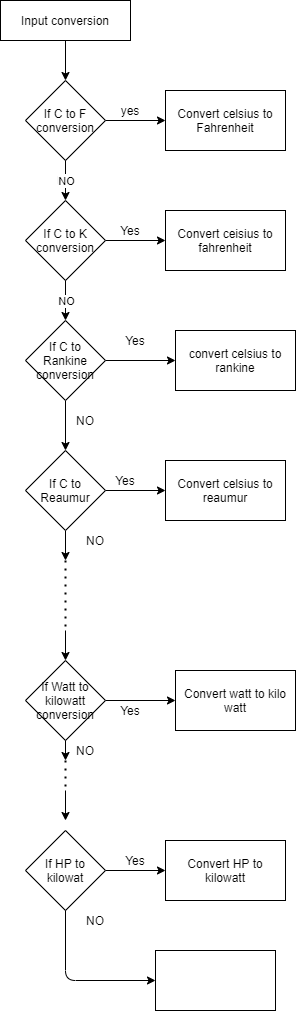

The diagram above was exported from draw.io. Its source (the exported page's mxGraphModel, read from the mxfile embedded in the PNG):
<mxGraphModel dx="868" dy="482" grid="1" gridSize="10" guides="1" tooltips="1" connect="1" arrows="1" fold="1" page="1" pageScale="1" pageWidth="850" pageHeight="1100" math="0" shadow="0">
  <root>
    <mxCell id="0" />
    <mxCell id="1" parent="0" />
    <mxCell id="VjcnRZLoYaSxdGiazdzp-12" value="" style="edgeStyle=orthogonalEdgeStyle;rounded=0;orthogonalLoop=1;jettySize=auto;html=1;" edge="1" parent="1" source="VjcnRZLoYaSxdGiazdzp-1" target="VjcnRZLoYaSxdGiazdzp-3">
      <mxGeometry relative="1" as="geometry" />
    </mxCell>
    <mxCell id="VjcnRZLoYaSxdGiazdzp-1" value="Input conversion" style="rounded=0;whiteSpace=wrap;html=1;" vertex="1" parent="1">
      <mxGeometry x="295" y="70" width="130" height="40" as="geometry" />
    </mxCell>
    <mxCell id="VjcnRZLoYaSxdGiazdzp-5" value="" style="edgeStyle=orthogonalEdgeStyle;rounded=0;orthogonalLoop=1;jettySize=auto;html=1;" edge="1" parent="1" source="VjcnRZLoYaSxdGiazdzp-3" target="VjcnRZLoYaSxdGiazdzp-4">
      <mxGeometry relative="1" as="geometry" />
    </mxCell>
    <mxCell id="VjcnRZLoYaSxdGiazdzp-3" value="If C to F conversion" style="rhombus;whiteSpace=wrap;html=1;" vertex="1" parent="1">
      <mxGeometry x="320" y="150" width="80" height="80" as="geometry" />
    </mxCell>
    <mxCell id="VjcnRZLoYaSxdGiazdzp-4" value="Convert celsius to Fahrenheit" style="whiteSpace=wrap;html=1;" vertex="1" parent="1">
      <mxGeometry x="460" y="160" width="120" height="60" as="geometry" />
    </mxCell>
    <mxCell id="VjcnRZLoYaSxdGiazdzp-6" value="yes" style="text;html=1;strokeColor=none;fillColor=none;align=center;verticalAlign=middle;whiteSpace=wrap;rounded=0;" vertex="1" parent="1">
      <mxGeometry x="405" y="170" width="40" height="20" as="geometry" />
    </mxCell>
    <mxCell id="VjcnRZLoYaSxdGiazdzp-7" value="NO" style="endArrow=classic;html=1;exitX=0.5;exitY=1;exitDx=0;exitDy=0;" edge="1" parent="1" source="VjcnRZLoYaSxdGiazdzp-3">
      <mxGeometry relative="1" as="geometry">
        <mxPoint x="370" y="240" as="sourcePoint" />
        <mxPoint x="360" y="270" as="targetPoint" />
      </mxGeometry>
    </mxCell>
    <mxCell id="VjcnRZLoYaSxdGiazdzp-8" value="NO&lt;br&gt;" style="edgeLabel;resizable=0;html=1;align=center;verticalAlign=middle;" connectable="0" vertex="1" parent="VjcnRZLoYaSxdGiazdzp-7">
      <mxGeometry relative="1" as="geometry" />
    </mxCell>
    <mxCell id="VjcnRZLoYaSxdGiazdzp-14" value="" style="edgeStyle=orthogonalEdgeStyle;rounded=0;orthogonalLoop=1;jettySize=auto;html=1;" edge="1" parent="1" source="VjcnRZLoYaSxdGiazdzp-9" target="VjcnRZLoYaSxdGiazdzp-13">
      <mxGeometry relative="1" as="geometry" />
    </mxCell>
    <mxCell id="VjcnRZLoYaSxdGiazdzp-9" value="If C to K conversion" style="rhombus;whiteSpace=wrap;html=1;" vertex="1" parent="1">
      <mxGeometry x="320" y="270" width="80" height="80" as="geometry" />
    </mxCell>
    <mxCell id="VjcnRZLoYaSxdGiazdzp-13" value="Convert ceisius to fahrenheit" style="whiteSpace=wrap;html=1;" vertex="1" parent="1">
      <mxGeometry x="460" y="280" width="120" height="60" as="geometry" />
    </mxCell>
    <mxCell id="VjcnRZLoYaSxdGiazdzp-15" value="Yes" style="text;html=1;strokeColor=none;fillColor=none;align=center;verticalAlign=middle;whiteSpace=wrap;rounded=0;" vertex="1" parent="1">
      <mxGeometry x="405" y="290" width="40" height="20" as="geometry" />
    </mxCell>
    <mxCell id="VjcnRZLoYaSxdGiazdzp-16" value="" style="endArrow=classic;html=1;" edge="1" parent="1">
      <mxGeometry relative="1" as="geometry">
        <mxPoint x="360" y="350" as="sourcePoint" />
        <mxPoint x="360" y="390" as="targetPoint" />
      </mxGeometry>
    </mxCell>
    <mxCell id="VjcnRZLoYaSxdGiazdzp-17" value="NO" style="edgeLabel;resizable=0;html=1;align=center;verticalAlign=middle;" connectable="0" vertex="1" parent="VjcnRZLoYaSxdGiazdzp-16">
      <mxGeometry relative="1" as="geometry" />
    </mxCell>
    <mxCell id="VjcnRZLoYaSxdGiazdzp-20" value="" style="edgeStyle=orthogonalEdgeStyle;rounded=0;orthogonalLoop=1;jettySize=auto;html=1;" edge="1" parent="1" source="VjcnRZLoYaSxdGiazdzp-18" target="VjcnRZLoYaSxdGiazdzp-19">
      <mxGeometry relative="1" as="geometry" />
    </mxCell>
    <mxCell id="VjcnRZLoYaSxdGiazdzp-22" value="" style="edgeStyle=orthogonalEdgeStyle;rounded=0;orthogonalLoop=1;jettySize=auto;html=1;" edge="1" parent="1" source="VjcnRZLoYaSxdGiazdzp-18">
      <mxGeometry relative="1" as="geometry">
        <mxPoint x="360" y="520" as="targetPoint" />
      </mxGeometry>
    </mxCell>
    <mxCell id="VjcnRZLoYaSxdGiazdzp-18" value="If C to Rankine conversion" style="rhombus;whiteSpace=wrap;html=1;" vertex="1" parent="1">
      <mxGeometry x="320" y="390" width="80" height="80" as="geometry" />
    </mxCell>
    <mxCell id="VjcnRZLoYaSxdGiazdzp-19" value="convert celsius to rankine" style="whiteSpace=wrap;html=1;" vertex="1" parent="1">
      <mxGeometry x="470" y="400" width="120" height="60" as="geometry" />
    </mxCell>
    <mxCell id="VjcnRZLoYaSxdGiazdzp-30" value="" style="edgeStyle=orthogonalEdgeStyle;rounded=0;orthogonalLoop=1;jettySize=auto;html=1;" edge="1" parent="1" source="VjcnRZLoYaSxdGiazdzp-21" target="VjcnRZLoYaSxdGiazdzp-29">
      <mxGeometry relative="1" as="geometry" />
    </mxCell>
    <mxCell id="VjcnRZLoYaSxdGiazdzp-33" value="" style="edgeStyle=orthogonalEdgeStyle;rounded=0;orthogonalLoop=1;jettySize=auto;html=1;" edge="1" parent="1" source="VjcnRZLoYaSxdGiazdzp-21">
      <mxGeometry relative="1" as="geometry">
        <mxPoint x="360" y="630" as="targetPoint" />
      </mxGeometry>
    </mxCell>
    <mxCell id="VjcnRZLoYaSxdGiazdzp-21" value="If C to Reaumur" style="rhombus;whiteSpace=wrap;html=1;" vertex="1" parent="1">
      <mxGeometry x="320" y="520" width="80" height="80" as="geometry" />
    </mxCell>
    <mxCell id="VjcnRZLoYaSxdGiazdzp-27" value="NO" style="text;html=1;strokeColor=none;fillColor=none;align=center;verticalAlign=middle;whiteSpace=wrap;rounded=0;" vertex="1" parent="1">
      <mxGeometry x="360" y="480" width="40" height="20" as="geometry" />
    </mxCell>
    <mxCell id="VjcnRZLoYaSxdGiazdzp-28" value="Yes" style="text;html=1;strokeColor=none;fillColor=none;align=center;verticalAlign=middle;whiteSpace=wrap;rounded=0;" vertex="1" parent="1">
      <mxGeometry x="410" y="400" width="40" height="20" as="geometry" />
    </mxCell>
    <mxCell id="VjcnRZLoYaSxdGiazdzp-29" value="Convert celsius to reaumur" style="whiteSpace=wrap;html=1;" vertex="1" parent="1">
      <mxGeometry x="460" y="530" width="120" height="60" as="geometry" />
    </mxCell>
    <mxCell id="VjcnRZLoYaSxdGiazdzp-31" value="Yes" style="text;html=1;strokeColor=none;fillColor=none;align=center;verticalAlign=middle;whiteSpace=wrap;rounded=0;" vertex="1" parent="1">
      <mxGeometry x="400" y="540" width="40" height="20" as="geometry" />
    </mxCell>
    <mxCell id="VjcnRZLoYaSxdGiazdzp-38" value="" style="edgeStyle=orthogonalEdgeStyle;rounded=0;orthogonalLoop=1;jettySize=auto;html=1;" edge="1" parent="1" source="VjcnRZLoYaSxdGiazdzp-32" target="VjcnRZLoYaSxdGiazdzp-37">
      <mxGeometry relative="1" as="geometry" />
    </mxCell>
    <mxCell id="VjcnRZLoYaSxdGiazdzp-32" value="If Watt to kilowatt conversion" style="rhombus;whiteSpace=wrap;html=1;" vertex="1" parent="1">
      <mxGeometry x="320" y="730" width="80" height="80" as="geometry" />
    </mxCell>
    <mxCell id="VjcnRZLoYaSxdGiazdzp-35" value="" style="endArrow=none;dashed=1;html=1;dashPattern=1 3;strokeWidth=2;" edge="1" parent="1">
      <mxGeometry width="50" height="50" relative="1" as="geometry">
        <mxPoint x="360" y="630" as="sourcePoint" />
        <mxPoint x="360" y="700" as="targetPoint" />
      </mxGeometry>
    </mxCell>
    <mxCell id="VjcnRZLoYaSxdGiazdzp-36" value="" style="endArrow=classic;html=1;" edge="1" parent="1">
      <mxGeometry width="50" height="50" relative="1" as="geometry">
        <mxPoint x="360" y="700" as="sourcePoint" />
        <mxPoint x="360" y="730" as="targetPoint" />
      </mxGeometry>
    </mxCell>
    <mxCell id="VjcnRZLoYaSxdGiazdzp-37" value="Convert watt to kilo watt" style="whiteSpace=wrap;html=1;" vertex="1" parent="1">
      <mxGeometry x="470" y="740" width="120" height="60" as="geometry" />
    </mxCell>
    <mxCell id="VjcnRZLoYaSxdGiazdzp-39" value="NO" style="text;html=1;strokeColor=none;fillColor=none;align=center;verticalAlign=middle;whiteSpace=wrap;rounded=0;" vertex="1" parent="1">
      <mxGeometry x="370" y="600" width="40" height="20" as="geometry" />
    </mxCell>
    <mxCell id="VjcnRZLoYaSxdGiazdzp-40" value="Yes" style="text;html=1;strokeColor=none;fillColor=none;align=center;verticalAlign=middle;whiteSpace=wrap;rounded=0;" vertex="1" parent="1">
      <mxGeometry x="405" y="770" width="40" height="20" as="geometry" />
    </mxCell>
    <mxCell id="VjcnRZLoYaSxdGiazdzp-43" value="" style="endArrow=classic;html=1;exitX=0.5;exitY=1;exitDx=0;exitDy=0;" edge="1" parent="1" source="VjcnRZLoYaSxdGiazdzp-32">
      <mxGeometry width="50" height="50" relative="1" as="geometry">
        <mxPoint x="350" y="860" as="sourcePoint" />
        <mxPoint x="360" y="830" as="targetPoint" />
      </mxGeometry>
    </mxCell>
    <mxCell id="VjcnRZLoYaSxdGiazdzp-44" value="" style="endArrow=none;dashed=1;html=1;dashPattern=1 3;strokeWidth=2;" edge="1" parent="1">
      <mxGeometry width="50" height="50" relative="1" as="geometry">
        <mxPoint x="360" y="830" as="sourcePoint" />
        <mxPoint x="360" y="860" as="targetPoint" />
      </mxGeometry>
    </mxCell>
    <mxCell id="VjcnRZLoYaSxdGiazdzp-45" value="" style="endArrow=classic;html=1;" edge="1" parent="1">
      <mxGeometry width="50" height="50" relative="1" as="geometry">
        <mxPoint x="360" y="860" as="sourcePoint" />
        <mxPoint x="360" y="890" as="targetPoint" />
      </mxGeometry>
    </mxCell>
    <mxCell id="VjcnRZLoYaSxdGiazdzp-46" value="NO" style="text;html=1;strokeColor=none;fillColor=none;align=center;verticalAlign=middle;whiteSpace=wrap;rounded=0;" vertex="1" parent="1">
      <mxGeometry x="360" y="810" width="40" height="20" as="geometry" />
    </mxCell>
    <mxCell id="VjcnRZLoYaSxdGiazdzp-49" value="" style="edgeStyle=orthogonalEdgeStyle;rounded=0;orthogonalLoop=1;jettySize=auto;html=1;" edge="1" parent="1" source="VjcnRZLoYaSxdGiazdzp-47" target="VjcnRZLoYaSxdGiazdzp-48">
      <mxGeometry relative="1" as="geometry" />
    </mxCell>
    <mxCell id="VjcnRZLoYaSxdGiazdzp-47" value="If HP to kilowat" style="rhombus;whiteSpace=wrap;html=1;" vertex="1" parent="1">
      <mxGeometry x="320" y="900" width="80" height="80" as="geometry" />
    </mxCell>
    <mxCell id="VjcnRZLoYaSxdGiazdzp-48" value="Convert HP to kilowatt" style="whiteSpace=wrap;html=1;" vertex="1" parent="1">
      <mxGeometry x="460" y="910" width="120" height="60" as="geometry" />
    </mxCell>
    <mxCell id="VjcnRZLoYaSxdGiazdzp-50" value="Yes" style="text;html=1;strokeColor=none;fillColor=none;align=center;verticalAlign=middle;whiteSpace=wrap;rounded=0;" vertex="1" parent="1">
      <mxGeometry x="410" y="920" width="40" height="20" as="geometry" />
    </mxCell>
    <mxCell id="VjcnRZLoYaSxdGiazdzp-51" value="" style="endArrow=classic;html=1;exitX=0.5;exitY=1;exitDx=0;exitDy=0;entryX=0;entryY=0.5;entryDx=0;entryDy=0;" edge="1" parent="1" source="VjcnRZLoYaSxdGiazdzp-47" target="VjcnRZLoYaSxdGiazdzp-53">
      <mxGeometry width="50" height="50" relative="1" as="geometry">
        <mxPoint x="400" y="1060" as="sourcePoint" />
        <mxPoint x="360" y="1020" as="targetPoint" />
        <Array as="points">
          <mxPoint x="360" y="1050" />
        </Array>
      </mxGeometry>
    </mxCell>
    <mxCell id="VjcnRZLoYaSxdGiazdzp-52" value="NO" style="text;html=1;strokeColor=none;fillColor=none;align=center;verticalAlign=middle;whiteSpace=wrap;rounded=0;" vertex="1" parent="1">
      <mxGeometry x="370" y="980" width="40" height="20" as="geometry" />
    </mxCell>
    <mxCell id="VjcnRZLoYaSxdGiazdzp-53" value="" style="rounded=0;whiteSpace=wrap;html=1;" vertex="1" parent="1">
      <mxGeometry x="450" y="1020" width="120" height="60" as="geometry" />
    </mxCell>
  </root>
</mxGraphModel>